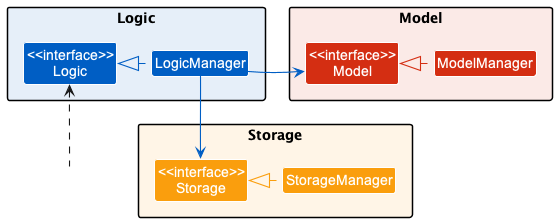

The diagram above was rendered by PlantUML. Its source (embedded in the PNG):
@startuml
!include style.puml
skinparam arrowThickness 1.1


package Logic LOGIC_COLOR_BACKGROUND {
Class "<<interface>>\nLogic" as Logic1 LOGIC_COLOR
Class LogicManager LOGIC_COLOR
}

package Model MODEL_COLOR_BACKGROUND {
Class "<<interface>>\nModel" as Model1 MODEL_COLOR
Class ModelManager MODEL_COLOR
}

package Storage STORAGE_COLOR_BACKGROUND {
Class "<<interface>>\nStorage" as Storage1 STORAGE_COLOR
Class StorageManager STORAGE_COLOR
}

Class HiddenOutside #FFFFFF
HiddenOutside .up.> Logic1

LogicManager .[LOGIC_COLOR]left.|> Logic1
ModelManager .[MODEL_COLOR]left.|> Model1
StorageManager .[STORAGE_COLOR]left.|> Storage1

LogicManager -[LOGIC_COLOR]right-> Model1
LogicManager -[LOGIC_COLOR]-> Storage1
@enduml